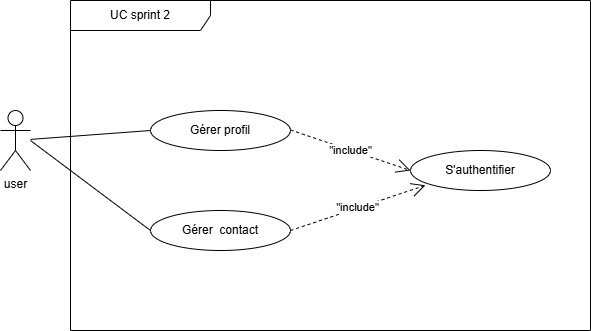

The diagram above was exported from draw.io. Its source (the exported page's mxGraphModel, read from the mxfile embedded in the PNG):
<mxGraphModel dx="1269" dy="623" grid="1" gridSize="10" guides="1" tooltips="1" connect="1" arrows="1" fold="1" page="1" pageScale="1" pageWidth="827" pageHeight="1169" math="0" shadow="0">
  <root>
    <mxCell id="0" />
    <mxCell id="1" parent="0" />
    <mxCell id="FhSKyd5NFfKBIY3d6D0_-1" parent="1" style="shape=umlFrame;whiteSpace=wrap;html=1;pointerEvents=0;width=140;height=30;" value="UC sprint 2" vertex="1">
      <mxGeometry height="330" width="520" x="120" y="30" as="geometry" />
    </mxCell>
    <mxCell id="FhSKyd5NFfKBIY3d6D0_-2" parent="1" style="shape=umlActor;verticalLabelPosition=bottom;verticalAlign=top;html=1;" value="user" vertex="1">
      <mxGeometry height="60" width="30" x="50" y="140" as="geometry" />
    </mxCell>
    <mxCell id="FhSKyd5NFfKBIY3d6D0_-3" parent="1" style="ellipse;whiteSpace=wrap;html=1;" value="Gérer profil" vertex="1">
      <mxGeometry height="40" width="140" x="200" y="140" as="geometry" />
    </mxCell>
    <mxCell id="FhSKyd5NFfKBIY3d6D0_-4" parent="1" style="ellipse;whiteSpace=wrap;html=1;" value="Gérer&amp;nbsp; contact" vertex="1">
      <mxGeometry height="40" width="140" x="200" y="240" as="geometry" />
    </mxCell>
    <mxCell id="FhSKyd5NFfKBIY3d6D0_-5" parent="1" style="ellipse;whiteSpace=wrap;html=1;" value="S'authentifier" vertex="1">
      <mxGeometry height="40" width="140" x="460" y="180" as="geometry" />
    </mxCell>
    <mxCell id="FhSKyd5NFfKBIY3d6D0_-7" edge="1" parent="1" source="FhSKyd5NFfKBIY3d6D0_-2" style="endArrow=none;html=1;rounded=0;" value="">
      <mxGeometry height="50" relative="1" width="50" as="geometry">
        <mxPoint x="150" y="210" as="sourcePoint" />
        <mxPoint x="200" y="160" as="targetPoint" />
      </mxGeometry>
    </mxCell>
    <mxCell id="FhSKyd5NFfKBIY3d6D0_-8" edge="1" parent="1" style="endArrow=none;html=1;rounded=0;" value="">
      <mxGeometry height="50" relative="1" width="50" as="geometry">
        <mxPoint x="80" y="170" as="sourcePoint" />
        <mxPoint x="200" y="260" as="targetPoint" />
      </mxGeometry>
    </mxCell>
    <mxCell id="FhSKyd5NFfKBIY3d6D0_-9" edge="1" parent="1" style="endArrow=open;endSize=12;dashed=1;html=1;rounded=0;entryX=0;entryY=0.5;entryDx=0;entryDy=0;" target="FhSKyd5NFfKBIY3d6D0_-5" value="&quot;include&quot;">
      <mxGeometry relative="1" width="160" as="geometry">
        <mxPoint x="340" y="159.5" as="sourcePoint" />
        <mxPoint x="500" y="159.5" as="targetPoint" />
      </mxGeometry>
    </mxCell>
    <mxCell id="FhSKyd5NFfKBIY3d6D0_-10" edge="1" parent="1" source="FhSKyd5NFfKBIY3d6D0_-4" style="endArrow=open;endSize=12;dashed=1;html=1;rounded=0;entryX=0.107;entryY=0.87;entryDx=0;entryDy=0;entryPerimeter=0;exitX=1;exitY=0.5;exitDx=0;exitDy=0;" target="FhSKyd5NFfKBIY3d6D0_-5" value="&quot;include&quot;">
      <mxGeometry relative="1" width="160" as="geometry">
        <mxPoint x="330" y="320" as="sourcePoint" />
        <mxPoint x="490" y="320" as="targetPoint" />
      </mxGeometry>
    </mxCell>
  </root>
</mxGraphModel>